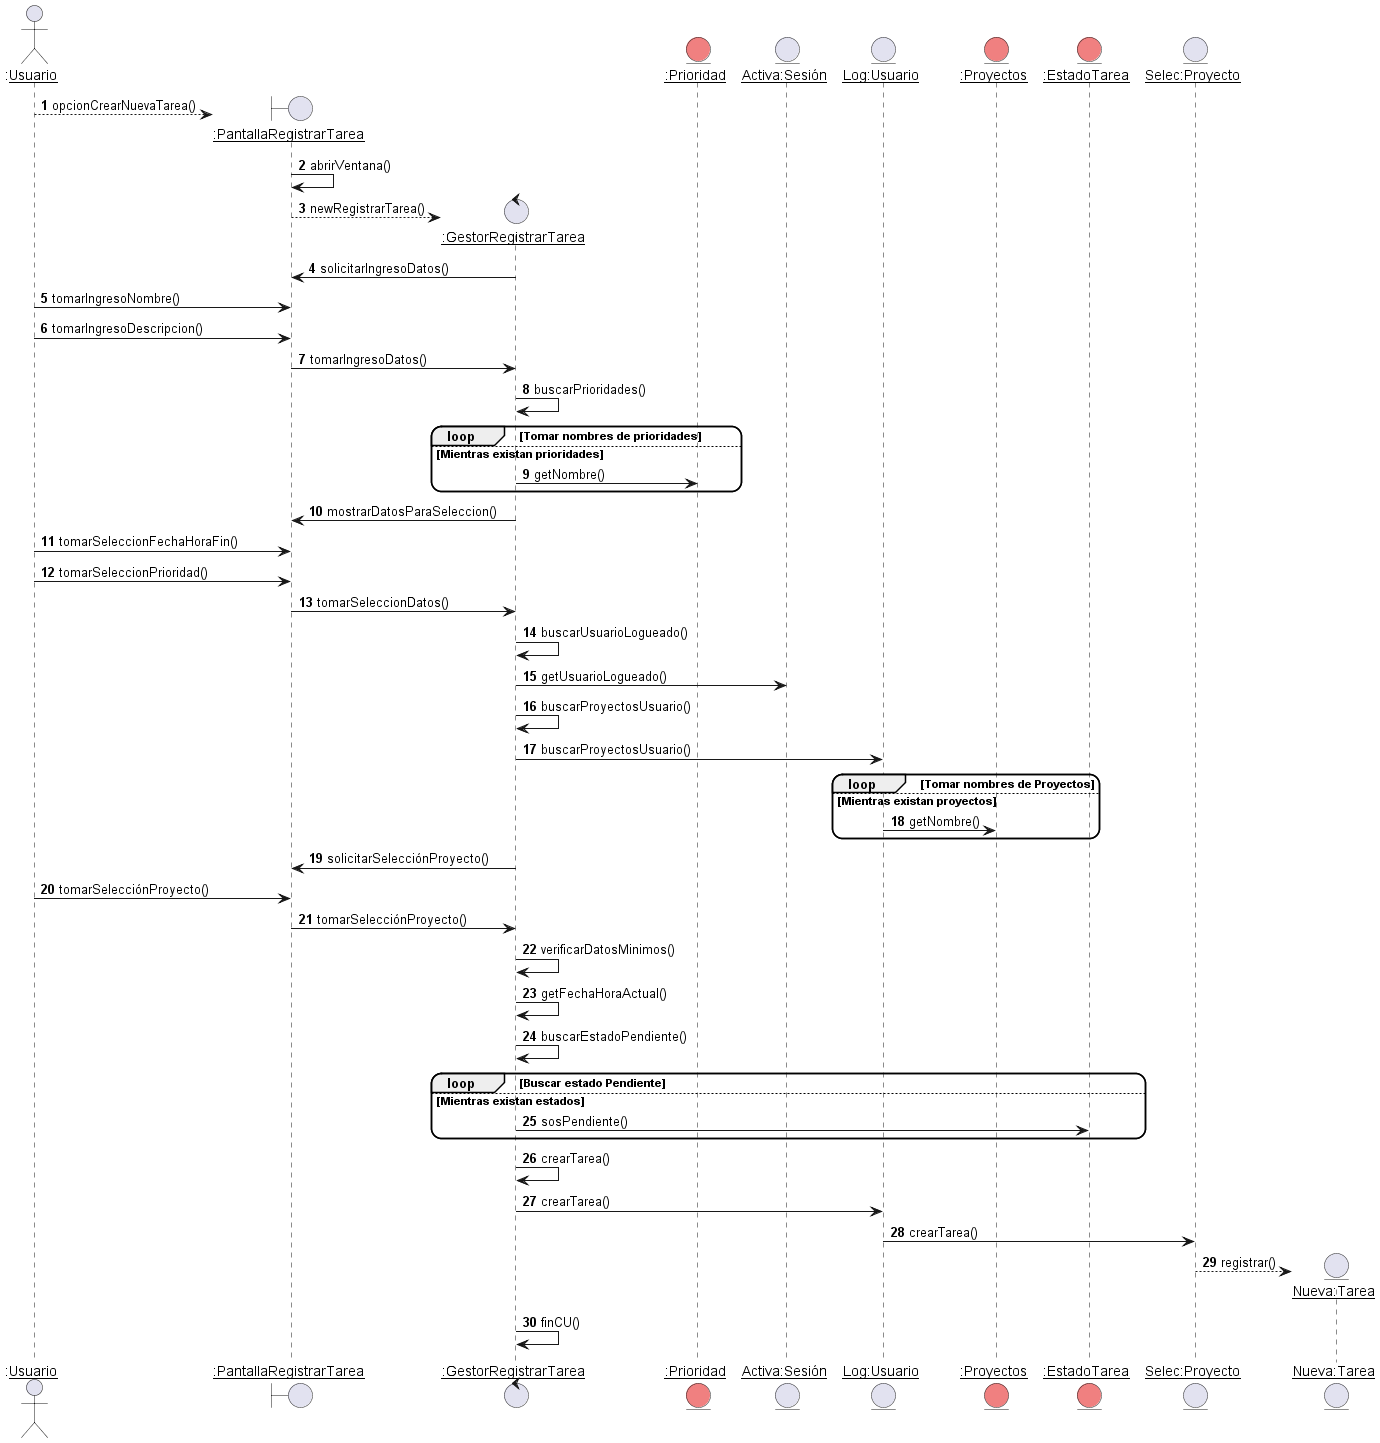

The diagram above was rendered by PlantUML. Its source (embedded in the PNG):
@startuml RealizaciónCu1VistaDinámica
skinparam roundcorner 20
skinparam maxmessagesize 60
autonumber

Actor ":__Usuario__" as U
create boundary "__:PantallaRegistrarTarea__" as PRT
U --> PRT : opcionCrearNuevaTarea()
PRT -> PRT : abrirVentana()
create control "__:GestorRegistrarTarea__" as GRT
PRT --> GRT : newRegistrarTarea()
GRT -> PRT : solicitarIngresoDatos()
U -> PRT : tomarIngresoNombre()
U -> PRT : tomarIngresoDescripcion()
PRT  -> GRT : tomarIngresoDatos()
GRT -> GRT : buscarPrioridades()
entity "__:Prioridad__" as PR #LightCoral
loop Tomar nombres de prioridades
else Mientras existan prioridades
' ¿Bastará con el getNombre?
     GRT -> PR : getNombre()
end
GRT -> PRT : mostrarDatosParaSeleccion()
U -> PRT : tomarSeleccionFechaHoraFin()
'para mí no haría falta validar en este caso que la fecha sea mayor a la actual
' ya que se lo limitamos al hacer la selección. Podemos ver bien despues eso
U -> PRT : tomarSeleccionPrioridad()
PRT -> GRT : tomarSeleccionDatos()
GRT -> GRT : buscarUsuarioLogueado()
entity "__Activa:Sesión__" as ASS
GRT -> ASS : getUsuarioLogueado()
GRT -> GRT : buscarProyectosUsuario()
entity "__Log:Usuario__" as LU
GRT -> LU : buscarProyectosUsuario()
entity "__:Proyectos__" as P #LightCoral
loop Tomar nombres de Proyectos
else Mientras existan proyectos
    LU -> P : getNombre()
end 
GRT -> PRT : solicitarSelecciónProyecto()
U -> PRT : tomarSelecciónProyecto()
PRT -> GRT : tomarSelecciónProyecto()
GRT -> GRT : verificarDatosMinimos()
GRT -> GRT : getFechaHoraActual()
GRT -> GRT : buscarEstadoPendiente()
loop Buscar estado Pendiente
    entity "__:EstadoTarea__" as E #LightCoral
else Mientras existan estados
    GRT -> E : sosPendiente()
end

GRT -> GRT : crearTarea()
GRT -> LU: crearTarea()
entity "__Selec:Proyecto__" as SP
LU -> SP : crearTarea()
create entity "__Nueva:Tarea__" as T
SP --> T : registrar()
GRT -> GRT : finCU()

@enduml